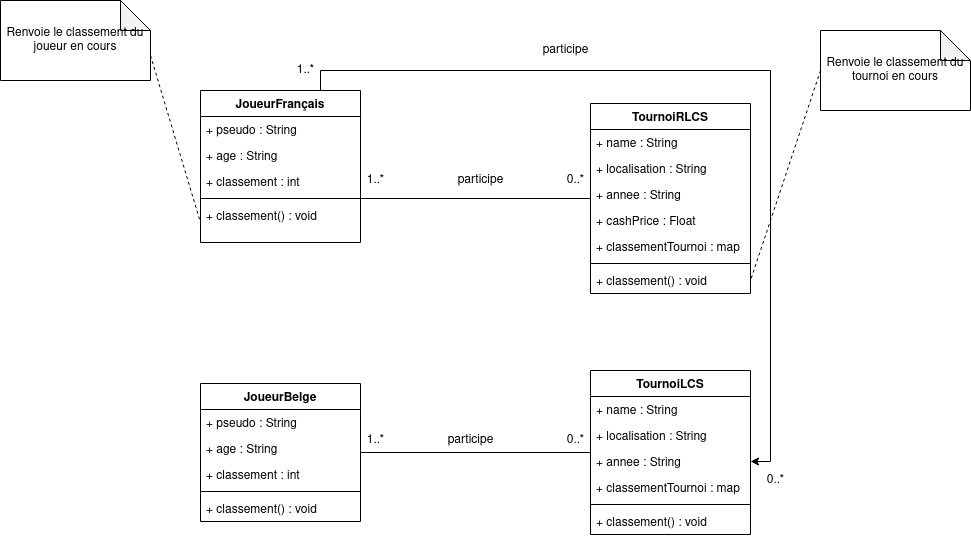

The diagram above was exported from draw.io. Its source (the exported page's mxGraphModel, read from the mxfile embedded in the PNG):
<mxGraphModel dx="2272" dy="771" grid="1" gridSize="10" guides="1" tooltips="1" connect="1" arrows="1" fold="1" page="1" pageScale="1" pageWidth="850" pageHeight="1100" math="0" shadow="0">
  <root>
    <mxCell id="0" />
    <mxCell id="1" parent="0" />
    <mxCell id="d6W6kNh2p9ZRnAKa7SnU-32" style="edgeStyle=orthogonalEdgeStyle;rounded=0;orthogonalLoop=1;jettySize=auto;html=1;exitX=0.75;exitY=0;exitDx=0;exitDy=0;entryX=1;entryY=0.5;entryDx=0;entryDy=0;" edge="1" parent="1" source="8Fg5TtzfxZLOxKPgKK6O-2" target="d6W6kNh2p9ZRnAKa7SnU-31">
      <mxGeometry relative="1" as="geometry" />
    </mxCell>
    <mxCell id="8Fg5TtzfxZLOxKPgKK6O-2" value="JoueurFrançais" style="swimlane;fontStyle=1;align=center;verticalAlign=top;childLayout=stackLayout;horizontal=1;startSize=26;horizontalStack=0;resizeParent=1;resizeParentMax=0;resizeLast=0;collapsible=1;marginBottom=0;" parent="1" vertex="1">
      <mxGeometry x="110" y="270" width="160" height="152" as="geometry" />
    </mxCell>
    <mxCell id="d6W6kNh2p9ZRnAKa7SnU-7" value="+ pseudo : String" style="text;strokeColor=none;fillColor=none;align=left;verticalAlign=top;spacingLeft=4;spacingRight=4;overflow=hidden;rotatable=0;points=[[0,0.5],[1,0.5]];portConstraint=eastwest;" vertex="1" parent="8Fg5TtzfxZLOxKPgKK6O-2">
      <mxGeometry y="26" width="160" height="26" as="geometry" />
    </mxCell>
    <mxCell id="d6W6kNh2p9ZRnAKa7SnU-9" value="+ age : String" style="text;strokeColor=none;fillColor=none;align=left;verticalAlign=top;spacingLeft=4;spacingRight=4;overflow=hidden;rotatable=0;points=[[0,0.5],[1,0.5]];portConstraint=eastwest;" vertex="1" parent="8Fg5TtzfxZLOxKPgKK6O-2">
      <mxGeometry y="52" width="160" height="26" as="geometry" />
    </mxCell>
    <mxCell id="d6W6kNh2p9ZRnAKa7SnU-41" value="+ classement : int" style="text;strokeColor=none;fillColor=none;align=left;verticalAlign=top;spacingLeft=4;spacingRight=4;overflow=hidden;rotatable=0;points=[[0,0.5],[1,0.5]];portConstraint=eastwest;" vertex="1" parent="8Fg5TtzfxZLOxKPgKK6O-2">
      <mxGeometry y="78" width="160" height="26" as="geometry" />
    </mxCell>
    <mxCell id="8Fg5TtzfxZLOxKPgKK6O-4" value="" style="line;strokeWidth=1;fillColor=none;align=left;verticalAlign=middle;spacingTop=-1;spacingLeft=3;spacingRight=3;rotatable=0;labelPosition=right;points=[];portConstraint=eastwest;" parent="8Fg5TtzfxZLOxKPgKK6O-2" vertex="1">
      <mxGeometry y="104" width="160" height="8" as="geometry" />
    </mxCell>
    <mxCell id="8Fg5TtzfxZLOxKPgKK6O-18" value="+ classement() : void" style="text;strokeColor=none;fillColor=none;align=left;verticalAlign=top;spacingLeft=4;spacingRight=4;overflow=hidden;rotatable=0;points=[[0,0.5],[1,0.5]];portConstraint=eastwest;" parent="8Fg5TtzfxZLOxKPgKK6O-2" vertex="1">
      <mxGeometry y="112" width="160" height="40" as="geometry" />
    </mxCell>
    <mxCell id="8Fg5TtzfxZLOxKPgKK6O-21" style="edgeStyle=orthogonalEdgeStyle;rounded=0;orthogonalLoop=1;jettySize=auto;html=1;endArrow=none;endFill=0;" parent="1" source="8Fg5TtzfxZLOxKPgKK6O-6" target="8Fg5TtzfxZLOxKPgKK6O-10" edge="1">
      <mxGeometry relative="1" as="geometry" />
    </mxCell>
    <mxCell id="8Fg5TtzfxZLOxKPgKK6O-6" value="JoueurBelge" style="swimlane;fontStyle=1;align=center;verticalAlign=top;childLayout=stackLayout;horizontal=1;startSize=26;horizontalStack=0;resizeParent=1;resizeParentMax=0;resizeLast=0;collapsible=1;marginBottom=0;" parent="1" vertex="1">
      <mxGeometry x="110" y="563" width="160" height="138" as="geometry" />
    </mxCell>
    <mxCell id="d6W6kNh2p9ZRnAKa7SnU-8" value="+ pseudo : String" style="text;strokeColor=none;fillColor=none;align=left;verticalAlign=top;spacingLeft=4;spacingRight=4;overflow=hidden;rotatable=0;points=[[0,0.5],[1,0.5]];portConstraint=eastwest;" vertex="1" parent="8Fg5TtzfxZLOxKPgKK6O-6">
      <mxGeometry y="26" width="160" height="26" as="geometry" />
    </mxCell>
    <mxCell id="d6W6kNh2p9ZRnAKa7SnU-10" value="+ age : String" style="text;strokeColor=none;fillColor=none;align=left;verticalAlign=top;spacingLeft=4;spacingRight=4;overflow=hidden;rotatable=0;points=[[0,0.5],[1,0.5]];portConstraint=eastwest;" vertex="1" parent="8Fg5TtzfxZLOxKPgKK6O-6">
      <mxGeometry y="52" width="160" height="26" as="geometry" />
    </mxCell>
    <mxCell id="d6W6kNh2p9ZRnAKa7SnU-42" value="+ classement : int" style="text;strokeColor=none;fillColor=none;align=left;verticalAlign=top;spacingLeft=4;spacingRight=4;overflow=hidden;rotatable=0;points=[[0,0.5],[1,0.5]];portConstraint=eastwest;" vertex="1" parent="8Fg5TtzfxZLOxKPgKK6O-6">
      <mxGeometry y="78" width="160" height="26" as="geometry" />
    </mxCell>
    <mxCell id="8Fg5TtzfxZLOxKPgKK6O-7" value="" style="line;strokeWidth=1;fillColor=none;align=left;verticalAlign=middle;spacingTop=-1;spacingLeft=3;spacingRight=3;rotatable=0;labelPosition=right;points=[];portConstraint=eastwest;" parent="8Fg5TtzfxZLOxKPgKK6O-6" vertex="1">
      <mxGeometry y="104" width="160" height="8" as="geometry" />
    </mxCell>
    <mxCell id="8Fg5TtzfxZLOxKPgKK6O-17" value="+ classement() : void" style="text;strokeColor=none;fillColor=none;align=left;verticalAlign=top;spacingLeft=4;spacingRight=4;overflow=hidden;rotatable=0;points=[[0,0.5],[1,0.5]];portConstraint=eastwest;" parent="8Fg5TtzfxZLOxKPgKK6O-6" vertex="1">
      <mxGeometry y="112" width="160" height="26" as="geometry" />
    </mxCell>
    <mxCell id="8Fg5TtzfxZLOxKPgKK6O-10" value="TournoiLCS" style="swimlane;fontStyle=1;align=center;verticalAlign=top;childLayout=stackLayout;horizontal=1;startSize=26;horizontalStack=0;resizeParent=1;resizeParentMax=0;resizeLast=0;collapsible=1;marginBottom=0;" parent="1" vertex="1">
      <mxGeometry x="500" y="550" width="160" height="164" as="geometry" />
    </mxCell>
    <mxCell id="8Fg5TtzfxZLOxKPgKK6O-12" value="+ name : String" style="text;strokeColor=none;fillColor=none;align=left;verticalAlign=top;spacingLeft=4;spacingRight=4;overflow=hidden;rotatable=0;points=[[0,0.5],[1,0.5]];portConstraint=eastwest;" parent="8Fg5TtzfxZLOxKPgKK6O-10" vertex="1">
      <mxGeometry y="26" width="160" height="26" as="geometry" />
    </mxCell>
    <mxCell id="d6W6kNh2p9ZRnAKa7SnU-39" value="+ localisation : String" style="text;strokeColor=none;fillColor=none;align=left;verticalAlign=top;spacingLeft=4;spacingRight=4;overflow=hidden;rotatable=0;points=[[0,0.5],[1,0.5]];portConstraint=eastwest;" vertex="1" parent="8Fg5TtzfxZLOxKPgKK6O-10">
      <mxGeometry y="52" width="160" height="26" as="geometry" />
    </mxCell>
    <mxCell id="d6W6kNh2p9ZRnAKa7SnU-31" value="+ annee : String" style="text;strokeColor=none;fillColor=none;align=left;verticalAlign=top;spacingLeft=4;spacingRight=4;overflow=hidden;rotatable=0;points=[[0,0.5],[1,0.5]];portConstraint=eastwest;" vertex="1" parent="8Fg5TtzfxZLOxKPgKK6O-10">
      <mxGeometry y="78" width="160" height="26" as="geometry" />
    </mxCell>
    <mxCell id="d6W6kNh2p9ZRnAKa7SnU-44" value="+ classementTournoi : map" style="text;strokeColor=none;fillColor=none;align=left;verticalAlign=top;spacingLeft=4;spacingRight=4;overflow=hidden;rotatable=0;points=[[0,0.5],[1,0.5]];portConstraint=eastwest;" vertex="1" parent="8Fg5TtzfxZLOxKPgKK6O-10">
      <mxGeometry y="104" width="160" height="26" as="geometry" />
    </mxCell>
    <mxCell id="8Fg5TtzfxZLOxKPgKK6O-11" value="" style="line;strokeWidth=1;fillColor=none;align=left;verticalAlign=middle;spacingTop=-1;spacingLeft=3;spacingRight=3;rotatable=0;labelPosition=right;points=[];portConstraint=eastwest;" parent="8Fg5TtzfxZLOxKPgKK6O-10" vertex="1">
      <mxGeometry y="130" width="160" height="8" as="geometry" />
    </mxCell>
    <mxCell id="8Fg5TtzfxZLOxKPgKK6O-16" value="+ classement() : void" style="text;strokeColor=none;fillColor=none;align=left;verticalAlign=top;spacingLeft=4;spacingRight=4;overflow=hidden;rotatable=0;points=[[0,0.5],[1,0.5]];portConstraint=eastwest;" parent="8Fg5TtzfxZLOxKPgKK6O-10" vertex="1">
      <mxGeometry y="138" width="160" height="26" as="geometry" />
    </mxCell>
    <mxCell id="8Fg5TtzfxZLOxKPgKK6O-13" value="TournoiRLCS" style="swimlane;fontStyle=1;align=center;verticalAlign=top;childLayout=stackLayout;horizontal=1;startSize=26;horizontalStack=0;resizeParent=1;resizeParentMax=0;resizeLast=0;collapsible=1;marginBottom=0;" parent="1" vertex="1">
      <mxGeometry x="500" y="283" width="160" height="190" as="geometry" />
    </mxCell>
    <mxCell id="8Fg5TtzfxZLOxKPgKK6O-14" value="+ name : String" style="text;strokeColor=none;fillColor=none;align=left;verticalAlign=top;spacingLeft=4;spacingRight=4;overflow=hidden;rotatable=0;points=[[0,0.5],[1,0.5]];portConstraint=eastwest;" parent="8Fg5TtzfxZLOxKPgKK6O-13" vertex="1">
      <mxGeometry y="26" width="160" height="26" as="geometry" />
    </mxCell>
    <mxCell id="d6W6kNh2p9ZRnAKa7SnU-30" value="+ localisation : String" style="text;strokeColor=none;fillColor=none;align=left;verticalAlign=top;spacingLeft=4;spacingRight=4;overflow=hidden;rotatable=0;points=[[0,0.5],[1,0.5]];portConstraint=eastwest;" vertex="1" parent="8Fg5TtzfxZLOxKPgKK6O-13">
      <mxGeometry y="52" width="160" height="26" as="geometry" />
    </mxCell>
    <mxCell id="d6W6kNh2p9ZRnAKa7SnU-37" value="+ annee : String" style="text;strokeColor=none;fillColor=none;align=left;verticalAlign=top;spacingLeft=4;spacingRight=4;overflow=hidden;rotatable=0;points=[[0,0.5],[1,0.5]];portConstraint=eastwest;" vertex="1" parent="8Fg5TtzfxZLOxKPgKK6O-13">
      <mxGeometry y="78" width="160" height="26" as="geometry" />
    </mxCell>
    <mxCell id="d6W6kNh2p9ZRnAKa7SnU-40" value="+ cashPrice : Float" style="text;strokeColor=none;fillColor=none;align=left;verticalAlign=top;spacingLeft=4;spacingRight=4;overflow=hidden;rotatable=0;points=[[0,0.5],[1,0.5]];portConstraint=eastwest;" vertex="1" parent="8Fg5TtzfxZLOxKPgKK6O-13">
      <mxGeometry y="104" width="160" height="26" as="geometry" />
    </mxCell>
    <mxCell id="d6W6kNh2p9ZRnAKa7SnU-43" value="+ classementTournoi : map" style="text;strokeColor=none;fillColor=none;align=left;verticalAlign=top;spacingLeft=4;spacingRight=4;overflow=hidden;rotatable=0;points=[[0,0.5],[1,0.5]];portConstraint=eastwest;" vertex="1" parent="8Fg5TtzfxZLOxKPgKK6O-13">
      <mxGeometry y="130" width="160" height="26" as="geometry" />
    </mxCell>
    <mxCell id="8Fg5TtzfxZLOxKPgKK6O-15" value="" style="line;strokeWidth=1;fillColor=none;align=left;verticalAlign=middle;spacingTop=-1;spacingLeft=3;spacingRight=3;rotatable=0;labelPosition=right;points=[];portConstraint=eastwest;" parent="8Fg5TtzfxZLOxKPgKK6O-13" vertex="1">
      <mxGeometry y="156" width="160" height="8" as="geometry" />
    </mxCell>
    <mxCell id="8Fg5TtzfxZLOxKPgKK6O-19" value="+ classement() : void" style="text;strokeColor=none;fillColor=none;align=left;verticalAlign=top;spacingLeft=4;spacingRight=4;overflow=hidden;rotatable=0;points=[[0,0.5],[1,0.5]];portConstraint=eastwest;" parent="8Fg5TtzfxZLOxKPgKK6O-13" vertex="1">
      <mxGeometry y="164" width="160" height="26" as="geometry" />
    </mxCell>
    <mxCell id="8Fg5TtzfxZLOxKPgKK6O-20" style="edgeStyle=orthogonalEdgeStyle;rounded=0;orthogonalLoop=1;jettySize=auto;html=1;endArrow=none;endFill=0;" parent="1" source="8Fg5TtzfxZLOxKPgKK6O-4" target="8Fg5TtzfxZLOxKPgKK6O-13" edge="1">
      <mxGeometry relative="1" as="geometry" />
    </mxCell>
    <mxCell id="d6W6kNh2p9ZRnAKa7SnU-23" value="participe" style="text;html=1;align=center;verticalAlign=middle;resizable=0;points=[];autosize=1;strokeColor=none;fillColor=none;" vertex="1" parent="1">
      <mxGeometry x="360" y="350" width="60" height="20" as="geometry" />
    </mxCell>
    <mxCell id="d6W6kNh2p9ZRnAKa7SnU-24" value="participe" style="text;html=1;align=center;verticalAlign=middle;resizable=0;points=[];autosize=1;strokeColor=none;fillColor=none;" vertex="1" parent="1">
      <mxGeometry x="350" y="610" width="60" height="20" as="geometry" />
    </mxCell>
    <mxCell id="d6W6kNh2p9ZRnAKa7SnU-25" value="0..*" style="text;html=1;align=center;verticalAlign=middle;resizable=0;points=[];autosize=1;strokeColor=none;fillColor=none;" vertex="1" parent="1">
      <mxGeometry x="470" y="350" width="30" height="20" as="geometry" />
    </mxCell>
    <mxCell id="d6W6kNh2p9ZRnAKa7SnU-27" value="0..*" style="text;html=1;align=center;verticalAlign=middle;resizable=0;points=[];autosize=1;strokeColor=none;fillColor=none;" vertex="1" parent="1">
      <mxGeometry x="470" y="610" width="30" height="20" as="geometry" />
    </mxCell>
    <mxCell id="d6W6kNh2p9ZRnAKa7SnU-28" value="1..*" style="text;html=1;align=center;verticalAlign=middle;resizable=0;points=[];autosize=1;strokeColor=none;fillColor=none;" vertex="1" parent="1">
      <mxGeometry x="270" y="350" width="30" height="20" as="geometry" />
    </mxCell>
    <mxCell id="d6W6kNh2p9ZRnAKa7SnU-29" value="1..*" style="text;html=1;align=center;verticalAlign=middle;resizable=0;points=[];autosize=1;strokeColor=none;fillColor=none;" vertex="1" parent="1">
      <mxGeometry x="270" y="610" width="30" height="20" as="geometry" />
    </mxCell>
    <mxCell id="d6W6kNh2p9ZRnAKa7SnU-33" value="participe" style="text;html=1;align=center;verticalAlign=middle;resizable=0;points=[];autosize=1;strokeColor=none;fillColor=none;" vertex="1" parent="1">
      <mxGeometry x="445" y="220" width="60" height="20" as="geometry" />
    </mxCell>
    <mxCell id="d6W6kNh2p9ZRnAKa7SnU-34" value="0..*" style="text;html=1;align=center;verticalAlign=middle;resizable=0;points=[];autosize=1;strokeColor=none;fillColor=none;" vertex="1" parent="1">
      <mxGeometry x="670" y="650" width="30" height="20" as="geometry" />
    </mxCell>
    <mxCell id="d6W6kNh2p9ZRnAKa7SnU-35" value="1..*" style="text;html=1;align=center;verticalAlign=middle;resizable=0;points=[];autosize=1;strokeColor=none;fillColor=none;" vertex="1" parent="1">
      <mxGeometry x="200" y="240" width="30" height="20" as="geometry" />
    </mxCell>
    <mxCell id="d6W6kNh2p9ZRnAKa7SnU-46" value="Renvoie le classement du joueur en cours" style="shape=note;whiteSpace=wrap;html=1;backgroundOutline=1;darkOpacity=0.05;" vertex="1" parent="1">
      <mxGeometry x="-90" y="180" width="150" height="80" as="geometry" />
    </mxCell>
    <mxCell id="d6W6kNh2p9ZRnAKa7SnU-47" value="" style="endArrow=none;dashed=1;html=1;rounded=0;exitX=0;exitY=0;exitDx=150;exitDy=55;exitPerimeter=0;entryX=0;entryY=0.5;entryDx=0;entryDy=0;" edge="1" parent="1" source="d6W6kNh2p9ZRnAKa7SnU-46" target="8Fg5TtzfxZLOxKPgKK6O-18">
      <mxGeometry width="50" height="50" relative="1" as="geometry">
        <mxPoint x="430" y="480" as="sourcePoint" />
        <mxPoint x="480" y="430" as="targetPoint" />
      </mxGeometry>
    </mxCell>
    <mxCell id="d6W6kNh2p9ZRnAKa7SnU-51" value="Renvoie le classement du tournoi en cours" style="shape=note;whiteSpace=wrap;html=1;backgroundOutline=1;darkOpacity=0.05;direction=east;" vertex="1" parent="1">
      <mxGeometry x="730" y="210" width="150" height="80" as="geometry" />
    </mxCell>
    <mxCell id="d6W6kNh2p9ZRnAKa7SnU-52" value="" style="endArrow=none;dashed=1;html=1;rounded=0;exitX=0;exitY=0.5;exitDx=0;exitDy=0;exitPerimeter=0;entryX=1;entryY=0.5;entryDx=0;entryDy=0;" edge="1" parent="1" source="d6W6kNh2p9ZRnAKa7SnU-51" target="8Fg5TtzfxZLOxKPgKK6O-19">
      <mxGeometry width="50" height="50" relative="1" as="geometry">
        <mxPoint x="70" y="245" as="sourcePoint" />
        <mxPoint x="120" y="412" as="targetPoint" />
      </mxGeometry>
    </mxCell>
  </root>
</mxGraphModel>